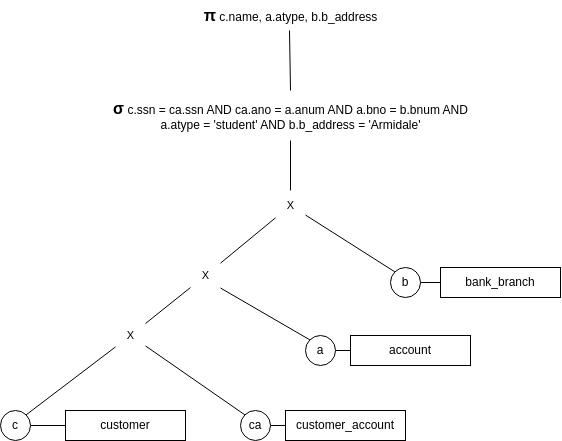

The diagram above was exported from draw.io. Its source (the exported page's mxGraphModel, read from the mxfile embedded in the PNG):
<mxGraphModel dx="677" dy="2077" grid="1" gridSize="10" guides="1" tooltips="1" connect="1" arrows="1" fold="1" page="1" pageScale="1" pageWidth="850" pageHeight="1100" math="0" shadow="0">
  <root>
    <mxCell id="0" />
    <mxCell id="1" parent="0" />
    <mxCell id="mFo93Jf3UvVI9SlzPaP3-1" value="&lt;strong style=&quot;font-family: &amp;quot;PT Sans&amp;quot;, sans-serif; font-size: 16px; text-align: left; text-wrap: wrap;&quot;&gt;π&lt;/strong&gt;&amp;nbsp;c.name, a.atype, b.b_address" style="text;html=1;align=center;verticalAlign=middle;resizable=0;points=[];autosize=1;strokeColor=none;fillColor=none;" vertex="1" parent="1">
      <mxGeometry x="270" y="-110" width="200" height="30" as="geometry" />
    </mxCell>
    <mxCell id="mFo93Jf3UvVI9SlzPaP3-2" value="" style="endArrow=none;html=1;rounded=0;entryX=0.495;entryY=1;entryDx=0;entryDy=0;entryPerimeter=0;exitX=0.5;exitY=0;exitDx=0;exitDy=0;exitPerimeter=0;" edge="1" parent="1" source="mFo93Jf3UvVI9SlzPaP3-33" target="mFo93Jf3UvVI9SlzPaP3-1">
      <mxGeometry width="50" height="50" relative="1" as="geometry">
        <mxPoint x="367" y="-20" as="sourcePoint" />
        <mxPoint x="410" y="-90" as="targetPoint" />
      </mxGeometry>
    </mxCell>
    <mxCell id="mFo93Jf3UvVI9SlzPaP3-6" value="" style="rounded=0;orthogonalLoop=1;jettySize=auto;html=1;endArrow=none;endFill=0;" edge="1" parent="1" source="mFo93Jf3UvVI9SlzPaP3-4" target="mFo93Jf3UvVI9SlzPaP3-5">
      <mxGeometry relative="1" as="geometry" />
    </mxCell>
    <mxCell id="mFo93Jf3UvVI9SlzPaP3-4" value="c" style="ellipse;whiteSpace=wrap;html=1;aspect=fixed;" vertex="1" parent="1">
      <mxGeometry x="80" y="300" width="30" height="30" as="geometry" />
    </mxCell>
    <mxCell id="mFo93Jf3UvVI9SlzPaP3-5" value="customer" style="whiteSpace=wrap;html=1;" vertex="1" parent="1">
      <mxGeometry x="145" y="300" width="120" height="30" as="geometry" />
    </mxCell>
    <mxCell id="mFo93Jf3UvVI9SlzPaP3-8" style="rounded=0;orthogonalLoop=1;jettySize=auto;html=1;exitX=1;exitY=0;exitDx=0;exitDy=0;endArrow=none;endFill=0;" edge="1" parent="1" source="mFo93Jf3UvVI9SlzPaP3-4" target="mFo93Jf3UvVI9SlzPaP3-18">
      <mxGeometry relative="1" as="geometry">
        <mxPoint x="95" y="260.0000000000002" as="targetPoint" />
      </mxGeometry>
    </mxCell>
    <mxCell id="mFo93Jf3UvVI9SlzPaP3-13" value="" style="rounded=0;orthogonalLoop=1;jettySize=auto;html=1;endArrow=none;endFill=0;" edge="1" parent="1" source="mFo93Jf3UvVI9SlzPaP3-14" target="mFo93Jf3UvVI9SlzPaP3-15">
      <mxGeometry relative="1" as="geometry" />
    </mxCell>
    <mxCell id="mFo93Jf3UvVI9SlzPaP3-14" value="ca" style="ellipse;whiteSpace=wrap;html=1;aspect=fixed;" vertex="1" parent="1">
      <mxGeometry x="320" y="300" width="30" height="30" as="geometry" />
    </mxCell>
    <mxCell id="mFo93Jf3UvVI9SlzPaP3-15" value="customer_account" style="whiteSpace=wrap;html=1;" vertex="1" parent="1">
      <mxGeometry x="365" y="300" width="120" height="30" as="geometry" />
    </mxCell>
    <mxCell id="mFo93Jf3UvVI9SlzPaP3-17" style="rounded=0;orthogonalLoop=1;jettySize=auto;html=1;exitX=0;exitY=0;exitDx=0;exitDy=0;endArrow=none;endFill=0;" edge="1" parent="1" source="mFo93Jf3UvVI9SlzPaP3-14" target="mFo93Jf3UvVI9SlzPaP3-18">
      <mxGeometry relative="1" as="geometry">
        <mxPoint x="220" y="232.01000000000022" as="targetPoint" />
      </mxGeometry>
    </mxCell>
    <mxCell id="mFo93Jf3UvVI9SlzPaP3-18" value="X" style="text;html=1;align=center;verticalAlign=middle;resizable=0;points=[];autosize=1;strokeColor=none;fillColor=none;fontFamily=Helvetica;fontSize=11;fontColor=default;labelBackgroundColor=default;" vertex="1" parent="1">
      <mxGeometry x="195" y="210" width="30" height="30" as="geometry" />
    </mxCell>
    <mxCell id="mFo93Jf3UvVI9SlzPaP3-19" value="" style="rounded=0;orthogonalLoop=1;jettySize=auto;html=1;endArrow=none;endFill=0;" edge="1" parent="1" source="mFo93Jf3UvVI9SlzPaP3-20" target="mFo93Jf3UvVI9SlzPaP3-21">
      <mxGeometry relative="1" as="geometry" />
    </mxCell>
    <mxCell id="mFo93Jf3UvVI9SlzPaP3-20" value="a" style="ellipse;whiteSpace=wrap;html=1;aspect=fixed;" vertex="1" parent="1">
      <mxGeometry x="385" y="225" width="30" height="30" as="geometry" />
    </mxCell>
    <mxCell id="mFo93Jf3UvVI9SlzPaP3-21" value="account" style="whiteSpace=wrap;html=1;" vertex="1" parent="1">
      <mxGeometry x="430" y="225" width="120" height="30" as="geometry" />
    </mxCell>
    <mxCell id="mFo93Jf3UvVI9SlzPaP3-22" style="rounded=0;orthogonalLoop=1;jettySize=auto;html=1;exitX=0;exitY=0;exitDx=0;exitDy=0;endArrow=none;endFill=0;entryX=1;entryY=0.917;entryDx=0;entryDy=0;entryPerimeter=0;" edge="1" parent="1" source="mFo93Jf3UvVI9SlzPaP3-20" target="mFo93Jf3UvVI9SlzPaP3-23">
      <mxGeometry relative="1" as="geometry">
        <mxPoint x="305" y="160" as="targetPoint" />
      </mxGeometry>
    </mxCell>
    <mxCell id="mFo93Jf3UvVI9SlzPaP3-23" value="X" style="text;html=1;align=center;verticalAlign=middle;resizable=0;points=[];autosize=1;strokeColor=none;fillColor=none;fontFamily=Helvetica;fontSize=11;fontColor=default;labelBackgroundColor=default;" vertex="1" parent="1">
      <mxGeometry x="270" y="150" width="30" height="30" as="geometry" />
    </mxCell>
    <mxCell id="mFo93Jf3UvVI9SlzPaP3-25" value="" style="endArrow=none;html=1;rounded=0;strokeColor=default;align=center;verticalAlign=middle;fontFamily=Helvetica;fontSize=11;fontColor=default;labelBackgroundColor=default;" edge="1" parent="1" source="mFo93Jf3UvVI9SlzPaP3-18" target="mFo93Jf3UvVI9SlzPaP3-23">
      <mxGeometry width="50" height="50" relative="1" as="geometry">
        <mxPoint x="330" y="160" as="sourcePoint" />
        <mxPoint x="380" y="110" as="targetPoint" />
      </mxGeometry>
    </mxCell>
    <mxCell id="mFo93Jf3UvVI9SlzPaP3-27" value="" style="rounded=0;orthogonalLoop=1;jettySize=auto;html=1;endArrow=none;endFill=0;" edge="1" parent="1" source="mFo93Jf3UvVI9SlzPaP3-28" target="mFo93Jf3UvVI9SlzPaP3-29">
      <mxGeometry relative="1" as="geometry" />
    </mxCell>
    <mxCell id="mFo93Jf3UvVI9SlzPaP3-28" value="b" style="ellipse;whiteSpace=wrap;html=1;aspect=fixed;" vertex="1" parent="1">
      <mxGeometry x="470" y="157" width="30" height="30" as="geometry" />
    </mxCell>
    <mxCell id="mFo93Jf3UvVI9SlzPaP3-29" value="bank_branch" style="whiteSpace=wrap;html=1;" vertex="1" parent="1">
      <mxGeometry x="520" y="157" width="120" height="30" as="geometry" />
    </mxCell>
    <mxCell id="mFo93Jf3UvVI9SlzPaP3-30" style="rounded=0;orthogonalLoop=1;jettySize=auto;html=1;exitX=0;exitY=0;exitDx=0;exitDy=0;endArrow=none;endFill=0;" edge="1" parent="1" source="mFo93Jf3UvVI9SlzPaP3-28" target="mFo93Jf3UvVI9SlzPaP3-31">
      <mxGeometry relative="1" as="geometry">
        <mxPoint x="380" y="100" as="targetPoint" />
      </mxGeometry>
    </mxCell>
    <mxCell id="mFo93Jf3UvVI9SlzPaP3-31" value="X" style="text;html=1;align=center;verticalAlign=middle;resizable=0;points=[];autosize=1;strokeColor=none;fillColor=none;fontFamily=Helvetica;fontSize=11;fontColor=default;labelBackgroundColor=default;" vertex="1" parent="1">
      <mxGeometry x="355" y="80" width="30" height="30" as="geometry" />
    </mxCell>
    <mxCell id="mFo93Jf3UvVI9SlzPaP3-32" style="rounded=0;orthogonalLoop=1;jettySize=auto;html=1;endArrow=none;endFill=0;" edge="1" parent="1" source="mFo93Jf3UvVI9SlzPaP3-23" target="mFo93Jf3UvVI9SlzPaP3-31">
      <mxGeometry relative="1" as="geometry">
        <mxPoint x="395" y="115" as="targetPoint" />
        <mxPoint x="484" y="171" as="sourcePoint" />
      </mxGeometry>
    </mxCell>
    <mxCell id="mFo93Jf3UvVI9SlzPaP3-33" value="&lt;strong style=&quot;font-family: &amp;quot;PT Sans&amp;quot;, sans-serif; font-size: 16px; text-wrap: wrap;&quot;&gt;σ&lt;/strong&gt;&amp;nbsp;c.ssn = ca.ssn AND ca.ano = a.anum AND a.bno = b.bnum AND&lt;div&gt;a.atype = 'student' AND b.b_address = 'Armidale'&lt;/div&gt;" style="text;html=1;align=center;verticalAlign=middle;resizable=0;points=[];autosize=1;strokeColor=none;fillColor=none;" vertex="1" parent="1">
      <mxGeometry x="180" y="-20" width="380" height="50" as="geometry" />
    </mxCell>
    <mxCell id="mFo93Jf3UvVI9SlzPaP3-34" value="" style="endArrow=none;html=1;rounded=0;entryX=0.5;entryY=1;entryDx=0;entryDy=0;entryPerimeter=0;" edge="1" parent="1" source="mFo93Jf3UvVI9SlzPaP3-31" target="mFo93Jf3UvVI9SlzPaP3-33">
      <mxGeometry width="50" height="50" relative="1" as="geometry">
        <mxPoint x="380" as="sourcePoint" />
        <mxPoint x="410" y="70" as="targetPoint" />
      </mxGeometry>
    </mxCell>
  </root>
</mxGraphModel>